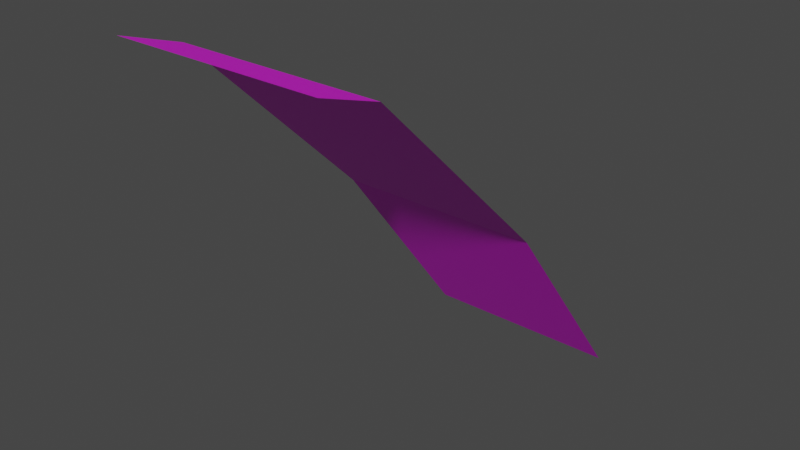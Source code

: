 # Source: ladera2.blend  (saved by Blender 2.91.10; exported with 4.5.12 LTS)
import bpy
from mathutils import Matrix  # noqa: F401  (used for matrix-valued properties, if any)

bpy.ops.wm.read_factory_settings(use_empty=True)
scene = bpy.context.scene
scene.name = 'Scene'

# ---- collections
col_collection = bpy.data.collections.new('Collection'); scene.collection.children.link(col_collection)

# ---- images (referenced by path relative to the original .blend; pixels are not part of the script)
import os
ASSET_DIR = os.environ.get("B2B_ASSET_DIR", "")  # directory of the original .blend (textures are referenced by path, not embedded)
HERE = os.path.dirname(os.path.abspath(__file__))  # packed textures are extracted next to this script under _unpacked/

def load_image(name, relpath, width, height, colorspace="sRGB"):
    """Load a texture the original file referenced (path relative to the .blend, or extracted next to this script)."""
    p = next((c for c in (os.path.join(HERE, relpath), os.path.join(ASSET_DIR, relpath)) if relpath and os.path.exists(c)), "")
    if p:
        img = bpy.data.images.load(p, check_existing=True)
        img.name = name
    else:  # same state as the original file: an image datablock whose file is absent (Cycles renders it pink)
        img = bpy.data.images.new(name, width, height)
        img.source = "FILE"
        img.filepath = "//" + (relpath or name)
    img.colorspace_settings.name = colorspace
    return img
img_tileset_png_001 = load_image('Tileset.png.001', 'Tileset.png', 1024, 1024, 'sRGB')

# ---- materials (node trees are filled in below, after node groups)
mat_material = bpy.data.materials.new('Material')
mat_material.alpha_threshold = 0.0
mat_material.use_transparent_shadow = False
mat_material.line_color = (0.0, 0.0, 0.0, 1.0)

# ---- material node trees
mat_material.use_nodes = True; mat_material.node_tree.nodes.clear()
_N = mat_material.node_tree.nodes; _L = mat_material.node_tree.links
n0 = _N.new('ShaderNodeOutputMaterial'); n0.name = 'Material Output'; n0.location = (300, 300)
n1 = _N.new('ShaderNodeBsdfPrincipled'); n1.name = 'Principled BSDF'; n1.location = (10, 300)
n1.distribution = 'GGX'
n1.subsurface_method = 'BURLEY'
n1.inputs[2].default_value = 0.4
n1.inputs[3].default_value = 1.45
n1.inputs[27].default_value = (0.0, 0.0, 0.0, 1.0)
n1.inputs[28].default_value = 1.0
n2 = _N.new('ShaderNodeTexImage'); n2.name = 'Image Texture'; n2.location = (-346, 214)
n2.image = img_tileset_png_001
n2.extension = 'EXTEND'
_L.new(n1.outputs[0], n0.inputs[0])
_L.new(n2.outputs[0], n1.inputs[0])
n0.is_active_output = True

# ---- world
world_world = bpy.data.worlds.new('World'); scene.world = world_world
world_world.use_nodes = True; world_world.node_tree.nodes.clear()
_N = world_world.node_tree.nodes; _L = world_world.node_tree.links
n0 = _N.new('ShaderNodeOutputWorld'); n0.name = 'World Output'; n0.location = (300, 300)
n1 = _N.new('ShaderNodeBackground'); n1.name = 'Background'; n1.location = (10, 300)
n1.inputs[0].default_value = (0.05088, 0.05088, 0.05088, 1.0)
_L.new(n1.outputs[0], n0.inputs[0])
n0.is_active_output = True
world_world.color = (0.05088, 0.05088, 0.05088)
world_world.use_sun_shadow = False
world_world.sun_shadow_jitter_overblur = 0.0

# ---- meshes
me_cube = bpy.data.meshes.new('Cube')
me_cube.from_pydata([(0.0, -0.5, 0.5), (5.96e-08, -0.35, 0.45), (2.98e-08, 0.5, -0.5), (0.5, -0.35, 0.45), (0.5, 0.5, -0.5), (0.5, -0.5, 0.5), (2.98e-08, 0.125, -0.01), (0.5, 0.125, -0.01)], [], [(5, 3, 1), (6, 1, 3), (2, 6, 7), (7, 4, 2), (3, 7, 6), (1, 0, 5)])
_uv = me_cube.uv_layers.new(name='UVMap')
_uv.uv.foreach_set('vector', [0.9924, 0.07319, 0.9924, 0.0704, 0.9998, 0.0704, 0.9997, 0.007812, 0.9997, 0.01516, 0.9925, 0.01516, 0.9997, 0.0004625, 0.9997, 0.007812, 0.9925, 0.007812, 0.9925, 0.007812, 0.9925, 0.0004625, 0.9997, 0.0004625, 0.9925, 0.01516, 0.9925, 0.007812, 0.9997, 0.007812, 0.9998, 0.0704, 0.9998, 0.07319, 0.9924, 0.07319])
me_cube.materials.append(mat_material)
me_cube.use_remesh_preserve_volume = False
me_cube.use_remesh_preserve_attributes = False
me_cube.use_mirror_vertex_groups = False
me_cube.update()

# ---- objects
ob_cube = bpy.data.objects.new('Cube', me_cube)

# ---- transforms, parenting, visibility, modifiers, constraints
ob_cube.location = (0.0, 0.0, 0.0)
ob_cube.lock_rotations_4d = False
ob_cube.empty_display_type = 'ARROWS'
ob_cube.lineart.crease_threshold = 0.0

# ---- collection membership
col_collection.objects.link(ob_cube)

# ---- scene / render settings (as saved in the file)
scene.frame_start = 1; scene.frame_end = 250; scene.frame_set(1)
scene.render.engine = 'BLENDER_EEVEE_NEXT'
scene.cycles.use_denoising = False
scene.cycles.samples = 128
scene.cycles.sampling_pattern = 'TABULATED_SOBOL'
scene.cycles.use_adaptive_sampling = False
scene.cycles.use_light_tree = False
scene.view_settings.view_transform = 'Filmic'
bpy.context.view_layer.update()

# ---- added for rendering (the .blend has no active camera and no usable light): camera, sun
cam_auto = bpy.data.cameras.new('AutoCamera')
cam_auto.lens = 50.0
cam_auto.sensor_width = 36.0
cam_auto.clip_end = 1000.0
ob_auto_camera = bpy.data.objects.new('AutoCamera', cam_auto)
scene.collection.objects.link(ob_auto_camera)
ob_auto_camera.location = (1.63784, -1.6654, 1.11027)
ob_auto_camera.rotation_euler = (1.09748, -7.21219e-08, 0.694738)
scene.camera = ob_auto_camera
light_auto_sun = bpy.data.lights.new('AutoSun', 'SUN')
light_auto_sun.energy = 3.0
light_auto_sun.angle = 0.0523599
ob_auto_sun = bpy.data.objects.new('AutoSun', light_auto_sun)
scene.collection.objects.link(ob_auto_sun)
ob_auto_sun.rotation_euler = (0.872665, 0.174533, 0.523599)
bpy.context.view_layer.update()
